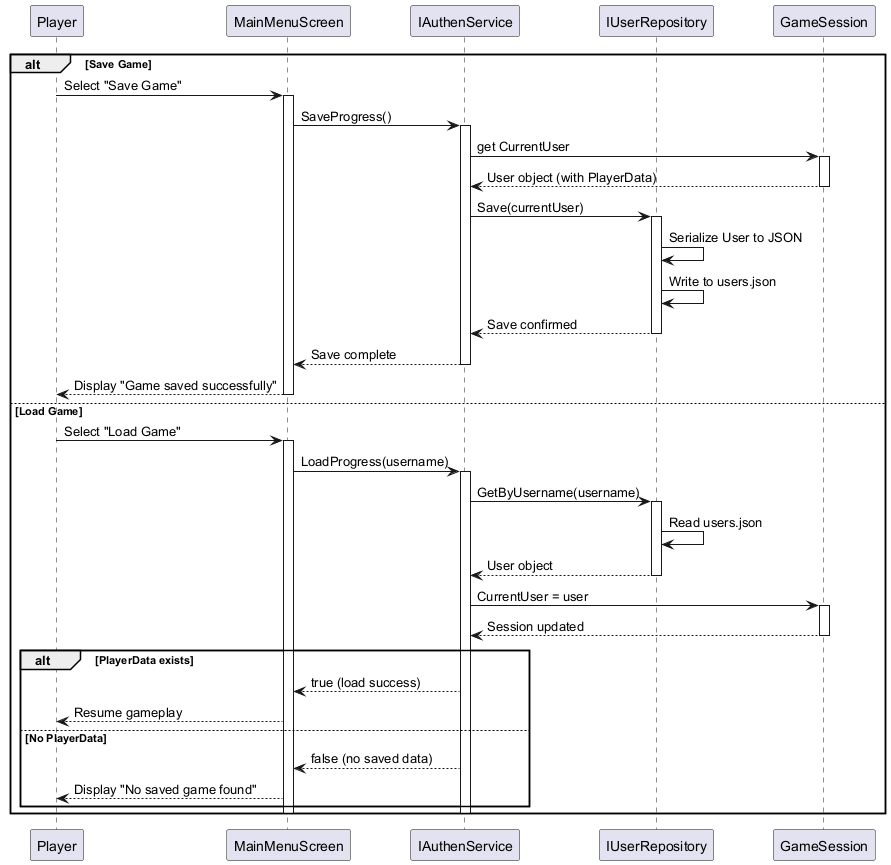

The diagram above was rendered by PlantUML. Its source (embedded in the PNG):
@startuml UC10_SaveLoad_Sequence
participant Player
participant MainMenuScreen
participant IAuthenService as AuthenService
participant IUserRepository as UserRepository
participant GameSession

alt Save Game

  Player -> MainMenuScreen: Select "Save Game"
  activate MainMenuScreen

  MainMenuScreen -> AuthenService: SaveProgress()
  activate AuthenService

  AuthenService -> GameSession: get CurrentUser
  activate GameSession
  GameSession --> AuthenService: User object (with PlayerData)
  deactivate GameSession

  AuthenService -> UserRepository: Save(currentUser)
  activate UserRepository
  UserRepository -> UserRepository: Serialize User to JSON
  UserRepository -> UserRepository: Write to users.json
  UserRepository --> AuthenService: Save confirmed
  deactivate UserRepository

  AuthenService --> MainMenuScreen: Save complete
  deactivate AuthenService
  MainMenuScreen --> Player: Display "Game saved successfully"
  deactivate MainMenuScreen

else Load Game

  Player -> MainMenuScreen: Select "Load Game"
  activate MainMenuScreen

  MainMenuScreen -> AuthenService: LoadProgress(username)
  activate AuthenService

  AuthenService -> UserRepository: GetByUsername(username)
  activate UserRepository
  UserRepository -> UserRepository: Read users.json
  UserRepository --> AuthenService: User object
  deactivate UserRepository

  AuthenService -> GameSession: CurrentUser = user
  activate GameSession
  GameSession --> AuthenService: Session updated
  deactivate GameSession

  alt PlayerData exists
    AuthenService --> MainMenuScreen: true (load success)
    MainMenuScreen --> Player: Resume gameplay
  else No PlayerData
    AuthenService --> MainMenuScreen: false (no saved data)
    MainMenuScreen --> Player: Display "No saved game found"
  end

  deactivate AuthenService
  deactivate MainMenuScreen

end
@enduml